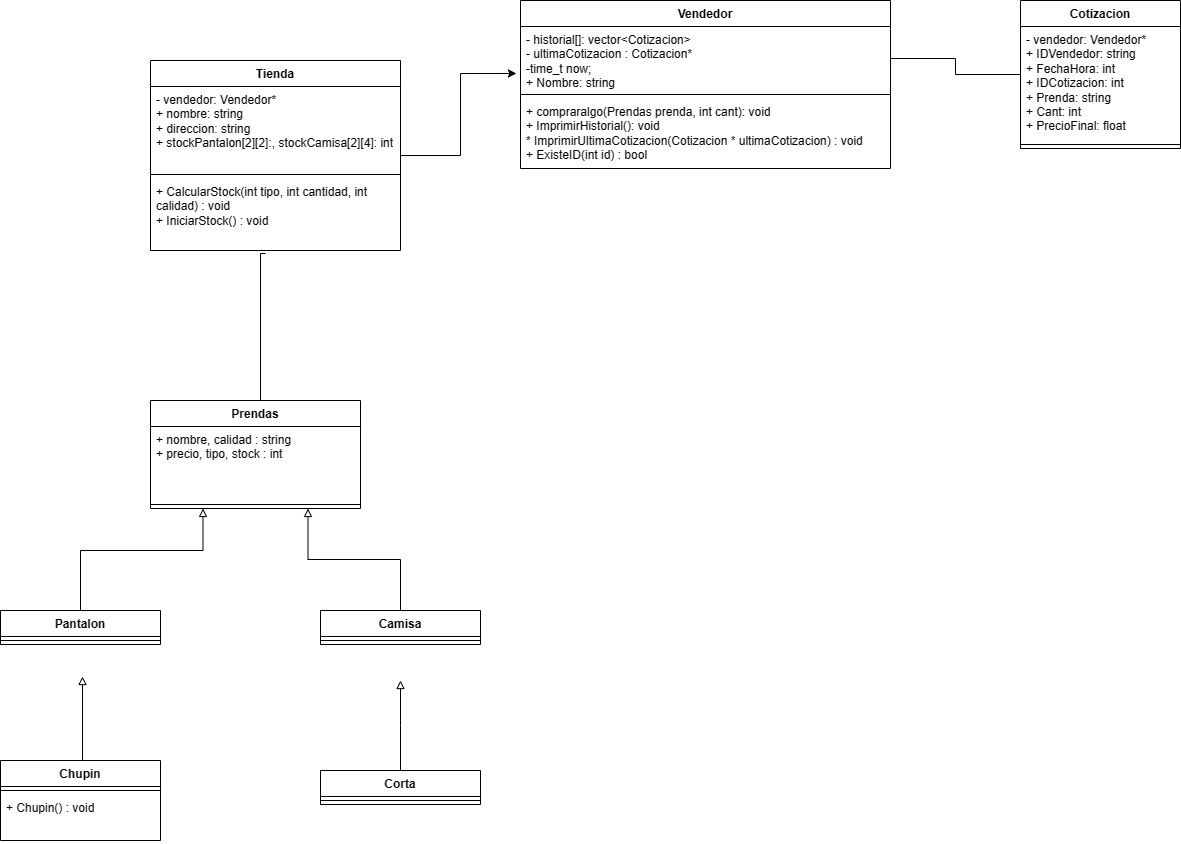

The diagram above was exported from draw.io. Its source (the exported page's mxGraphModel, read from the mxfile embedded in the PNG):
<mxGraphModel dx="1707" dy="490" grid="1" gridSize="10" guides="1" tooltips="1" connect="1" arrows="1" fold="1" page="1" pageScale="1" pageWidth="827" pageHeight="1169" math="0" shadow="0">
  <root>
    <mxCell id="WIyWlLk6GJQsqaUBKTNV-0" />
    <mxCell id="WIyWlLk6GJQsqaUBKTNV-1" parent="WIyWlLk6GJQsqaUBKTNV-0" />
    <mxCell id="xNydl0yUkQn4d41mPsle-9" value="Vendedor" style="swimlane;fontStyle=1;align=center;verticalAlign=top;childLayout=stackLayout;horizontal=1;startSize=26;horizontalStack=0;resizeParent=1;resizeParentMax=0;resizeLast=0;collapsible=1;marginBottom=0;whiteSpace=wrap;html=1;" parent="WIyWlLk6GJQsqaUBKTNV-1" vertex="1">
      <mxGeometry x="-80" width="370" height="168" as="geometry" />
    </mxCell>
    <mxCell id="xNydl0yUkQn4d41mPsle-10" value="- historial[]: vector&amp;lt;Cotizacion&amp;gt;&lt;br&gt;- ultimaCotizacion : Cotizacion*&lt;br&gt;-time_t now;&lt;br&gt;+ Nombre: string&lt;br&gt;+ Apellido: string&lt;br&gt;+ ID Vendedor: string" style="text;strokeColor=none;fillColor=none;align=left;verticalAlign=top;spacingLeft=4;spacingRight=4;overflow=hidden;rotatable=0;points=[[0,0.5],[1,0.5]];portConstraint=eastwest;whiteSpace=wrap;html=1;" parent="xNydl0yUkQn4d41mPsle-9" vertex="1">
      <mxGeometry y="26" width="370" height="64" as="geometry" />
    </mxCell>
    <mxCell id="xNydl0yUkQn4d41mPsle-11" value="" style="line;strokeWidth=1;fillColor=none;align=left;verticalAlign=middle;spacingTop=-1;spacingLeft=3;spacingRight=3;rotatable=0;labelPosition=right;points=[];portConstraint=eastwest;strokeColor=inherit;" parent="xNydl0yUkQn4d41mPsle-9" vertex="1">
      <mxGeometry y="90" width="370" height="8" as="geometry" />
    </mxCell>
    <mxCell id="xNydl0yUkQn4d41mPsle-12" value="+ compraralgo(Prendas prenda, int cant): void&lt;br&gt;+ ImprimirHistorial(): void&lt;br&gt;* ImprimirUltimaCotizacion(Cotizacion * ultimaCotizacion) : void&lt;br&gt;+ ExisteID(int id) : bool" style="text;strokeColor=none;fillColor=none;align=left;verticalAlign=top;spacingLeft=4;spacingRight=4;overflow=hidden;rotatable=0;points=[[0,0.5],[1,0.5]];portConstraint=eastwest;whiteSpace=wrap;html=1;" parent="xNydl0yUkQn4d41mPsle-9" vertex="1">
      <mxGeometry y="98" width="370" height="70" as="geometry" />
    </mxCell>
    <mxCell id="xNydl0yUkQn4d41mPsle-13" value="Cotizacion" style="swimlane;fontStyle=1;align=center;verticalAlign=top;childLayout=stackLayout;horizontal=1;startSize=26;horizontalStack=0;resizeParent=1;resizeParentMax=0;resizeLast=0;collapsible=1;marginBottom=0;whiteSpace=wrap;html=1;" parent="WIyWlLk6GJQsqaUBKTNV-1" vertex="1">
      <mxGeometry x="420" width="160" height="148" as="geometry" />
    </mxCell>
    <mxCell id="xNydl0yUkQn4d41mPsle-14" value="- vendedor: Vendedor*&lt;br&gt;+ IDVendedor: string&lt;br&gt;+ FechaHora: int&lt;br&gt;+ IDCotizacion: int&lt;br&gt;+ Prenda: string&lt;br&gt;+ Cant: int&lt;br&gt;+ PrecioFinal: float" style="text;strokeColor=none;fillColor=none;align=left;verticalAlign=top;spacingLeft=4;spacingRight=4;overflow=hidden;rotatable=0;points=[[0,0.5],[1,0.5]];portConstraint=eastwest;whiteSpace=wrap;html=1;" parent="xNydl0yUkQn4d41mPsle-13" vertex="1">
      <mxGeometry y="26" width="160" height="114" as="geometry" />
    </mxCell>
    <mxCell id="xNydl0yUkQn4d41mPsle-15" value="" style="line;strokeWidth=1;fillColor=none;align=left;verticalAlign=middle;spacingTop=-1;spacingLeft=3;spacingRight=3;rotatable=0;labelPosition=right;points=[];portConstraint=eastwest;strokeColor=inherit;" parent="xNydl0yUkQn4d41mPsle-13" vertex="1">
      <mxGeometry y="140" width="160" height="8" as="geometry" />
    </mxCell>
    <mxCell id="xNydl0yUkQn4d41mPsle-17" style="edgeStyle=orthogonalEdgeStyle;rounded=0;orthogonalLoop=1;jettySize=auto;html=1;entryX=0;entryY=0.5;entryDx=0;entryDy=0;endArrow=none;endFill=0;" parent="WIyWlLk6GJQsqaUBKTNV-1" source="xNydl0yUkQn4d41mPsle-10" target="xNydl0yUkQn4d41mPsle-13" edge="1">
      <mxGeometry relative="1" as="geometry" />
    </mxCell>
    <mxCell id="EVQwPinLWHKRoTJRo7Pu-8" style="edgeStyle=orthogonalEdgeStyle;rounded=0;orthogonalLoop=1;jettySize=auto;html=1;entryX=-0.011;entryY=0.734;entryDx=0;entryDy=0;entryPerimeter=0;" parent="WIyWlLk6GJQsqaUBKTNV-1" source="EVQwPinLWHKRoTJRo7Pu-4" target="xNydl0yUkQn4d41mPsle-10" edge="1">
      <mxGeometry relative="1" as="geometry" />
    </mxCell>
    <mxCell id="EVQwPinLWHKRoTJRo7Pu-4" value="Tienda" style="swimlane;fontStyle=1;align=center;verticalAlign=top;childLayout=stackLayout;horizontal=1;startSize=26;horizontalStack=0;resizeParent=1;resizeParentMax=0;resizeLast=0;collapsible=1;marginBottom=0;whiteSpace=wrap;html=1;" parent="WIyWlLk6GJQsqaUBKTNV-1" vertex="1">
      <mxGeometry x="-450" y="60" width="250" height="190" as="geometry" />
    </mxCell>
    <mxCell id="EVQwPinLWHKRoTJRo7Pu-5" value="- vendedor: Vendedor*&lt;br&gt;+ nombre: string&lt;br&gt;+ direccion: string&lt;br&gt;&lt;div&gt;+ stockPantalon[2][2]:,&amp;nbsp;&lt;span style=&quot;background-color: initial;&quot;&gt;stockCamisa[2][4]: int&lt;/span&gt;&lt;/div&gt;" style="text;strokeColor=none;fillColor=none;align=left;verticalAlign=top;spacingLeft=4;spacingRight=4;overflow=hidden;rotatable=0;points=[[0,0.5],[1,0.5]];portConstraint=eastwest;whiteSpace=wrap;html=1;" parent="EVQwPinLWHKRoTJRo7Pu-4" vertex="1">
      <mxGeometry y="26" width="250" height="84" as="geometry" />
    </mxCell>
    <mxCell id="EVQwPinLWHKRoTJRo7Pu-6" value="" style="line;strokeWidth=1;fillColor=none;align=left;verticalAlign=middle;spacingTop=-1;spacingLeft=3;spacingRight=3;rotatable=0;labelPosition=right;points=[];portConstraint=eastwest;strokeColor=inherit;" parent="EVQwPinLWHKRoTJRo7Pu-4" vertex="1">
      <mxGeometry y="110" width="250" height="8" as="geometry" />
    </mxCell>
    <mxCell id="EVQwPinLWHKRoTJRo7Pu-7" value="+&amp;nbsp;CalcularStock(int tipo, int cantidad, int calidad) : void&lt;br&gt;+&amp;nbsp;IniciarStock() : void" style="text;strokeColor=none;fillColor=none;align=left;verticalAlign=top;spacingLeft=4;spacingRight=4;overflow=hidden;rotatable=0;points=[[0,0.5],[1,0.5]];portConstraint=eastwest;whiteSpace=wrap;html=1;" parent="EVQwPinLWHKRoTJRo7Pu-4" vertex="1">
      <mxGeometry y="118" width="250" height="72" as="geometry" />
    </mxCell>
    <mxCell id="EVQwPinLWHKRoTJRo7Pu-13" style="rounded=0;orthogonalLoop=1;jettySize=auto;html=1;entryX=0.46;entryY=1.042;entryDx=0;entryDy=0;entryPerimeter=0;edgeStyle=elbowEdgeStyle;exitX=0.5;exitY=0;exitDx=0;exitDy=0;endArrow=none;endFill=0;" parent="WIyWlLk6GJQsqaUBKTNV-1" source="EVQwPinLWHKRoTJRo7Pu-9" target="EVQwPinLWHKRoTJRo7Pu-7" edge="1">
      <mxGeometry relative="1" as="geometry">
        <mxPoint x="-355" y="350" as="targetPoint" />
      </mxGeometry>
    </mxCell>
    <mxCell id="EVQwPinLWHKRoTJRo7Pu-9" value="Prendas" style="swimlane;fontStyle=1;align=center;verticalAlign=top;childLayout=stackLayout;horizontal=1;startSize=26;horizontalStack=0;resizeParent=1;resizeParentMax=0;resizeLast=0;collapsible=1;marginBottom=0;whiteSpace=wrap;html=1;" parent="WIyWlLk6GJQsqaUBKTNV-1" vertex="1">
      <mxGeometry x="-450" y="400" width="210" height="108" as="geometry" />
    </mxCell>
    <mxCell id="EVQwPinLWHKRoTJRo7Pu-10" value="+ nombre, calidad : string&lt;br&gt;+ precio, tipo, stock : int" style="text;strokeColor=none;fillColor=none;align=left;verticalAlign=top;spacingLeft=4;spacingRight=4;overflow=hidden;rotatable=0;points=[[0,0.5],[1,0.5]];portConstraint=eastwest;whiteSpace=wrap;html=1;" parent="EVQwPinLWHKRoTJRo7Pu-9" vertex="1">
      <mxGeometry y="26" width="210" height="74" as="geometry" />
    </mxCell>
    <mxCell id="EVQwPinLWHKRoTJRo7Pu-11" value="" style="line;strokeWidth=1;fillColor=none;align=left;verticalAlign=middle;spacingTop=-1;spacingLeft=3;spacingRight=3;rotatable=0;labelPosition=right;points=[];portConstraint=eastwest;strokeColor=inherit;" parent="EVQwPinLWHKRoTJRo7Pu-9" vertex="1">
      <mxGeometry y="100" width="210" height="8" as="geometry" />
    </mxCell>
    <mxCell id="EVQwPinLWHKRoTJRo7Pu-18" style="edgeStyle=orthogonalEdgeStyle;rounded=0;orthogonalLoop=1;jettySize=auto;html=1;exitX=0.5;exitY=0;exitDx=0;exitDy=0;endArrow=block;endFill=0;entryX=0.75;entryY=1;entryDx=0;entryDy=0;" parent="WIyWlLk6GJQsqaUBKTNV-1" source="EVQwPinLWHKRoTJRo7Pu-14" target="EVQwPinLWHKRoTJRo7Pu-9" edge="1">
      <mxGeometry relative="1" as="geometry">
        <mxPoint x="-360" y="500" as="targetPoint" />
      </mxGeometry>
    </mxCell>
    <mxCell id="EVQwPinLWHKRoTJRo7Pu-14" value="Camisa" style="swimlane;fontStyle=1;align=center;verticalAlign=top;childLayout=stackLayout;horizontal=1;startSize=26;horizontalStack=0;resizeParent=1;resizeParentMax=0;resizeLast=0;collapsible=1;marginBottom=0;whiteSpace=wrap;html=1;" parent="WIyWlLk6GJQsqaUBKTNV-1" vertex="1">
      <mxGeometry x="-280" y="610" width="160" height="34" as="geometry" />
    </mxCell>
    <mxCell id="EVQwPinLWHKRoTJRo7Pu-16" value="" style="line;strokeWidth=1;fillColor=none;align=left;verticalAlign=middle;spacingTop=-1;spacingLeft=3;spacingRight=3;rotatable=0;labelPosition=right;points=[];portConstraint=eastwest;strokeColor=inherit;" parent="EVQwPinLWHKRoTJRo7Pu-14" vertex="1">
      <mxGeometry y="26" width="160" height="8" as="geometry" />
    </mxCell>
    <mxCell id="EVQwPinLWHKRoTJRo7Pu-25" style="edgeStyle=elbowEdgeStyle;rounded=0;orthogonalLoop=1;jettySize=auto;html=1;endArrow=block;endFill=0;exitX=0.5;exitY=0;exitDx=0;exitDy=0;elbow=vertical;entryX=0.25;entryY=1;entryDx=0;entryDy=0;" parent="WIyWlLk6GJQsqaUBKTNV-1" source="EVQwPinLWHKRoTJRo7Pu-20" target="EVQwPinLWHKRoTJRo7Pu-9" edge="1">
      <mxGeometry relative="1" as="geometry">
        <mxPoint x="-360" y="500" as="targetPoint" />
        <Array as="points">
          <mxPoint x="-460" y="550" />
        </Array>
      </mxGeometry>
    </mxCell>
    <mxCell id="EVQwPinLWHKRoTJRo7Pu-20" value="Pantalon" style="swimlane;fontStyle=1;align=center;verticalAlign=top;childLayout=stackLayout;horizontal=1;startSize=26;horizontalStack=0;resizeParent=1;resizeParentMax=0;resizeLast=0;collapsible=1;marginBottom=0;whiteSpace=wrap;html=1;" parent="WIyWlLk6GJQsqaUBKTNV-1" vertex="1">
      <mxGeometry x="-600" y="610" width="160" height="34" as="geometry" />
    </mxCell>
    <mxCell id="EVQwPinLWHKRoTJRo7Pu-22" value="" style="line;strokeWidth=1;fillColor=none;align=left;verticalAlign=middle;spacingTop=-1;spacingLeft=3;spacingRight=3;rotatable=0;labelPosition=right;points=[];portConstraint=eastwest;strokeColor=inherit;" parent="EVQwPinLWHKRoTJRo7Pu-20" vertex="1">
      <mxGeometry y="26" width="160" height="8" as="geometry" />
    </mxCell>
    <mxCell id="EVQwPinLWHKRoTJRo7Pu-32" style="edgeStyle=elbowEdgeStyle;rounded=0;orthogonalLoop=1;jettySize=auto;html=1;entryX=0.513;entryY=1.231;entryDx=0;entryDy=0;entryPerimeter=0;endArrow=block;endFill=0;" parent="WIyWlLk6GJQsqaUBKTNV-1" source="EVQwPinLWHKRoTJRo7Pu-29" edge="1">
      <mxGeometry relative="1" as="geometry">
        <mxPoint x="-517.9200000000001" y="676.0060000000001" as="targetPoint" />
      </mxGeometry>
    </mxCell>
    <mxCell id="EVQwPinLWHKRoTJRo7Pu-29" value="Chupin" style="swimlane;fontStyle=1;align=center;verticalAlign=top;childLayout=stackLayout;horizontal=1;startSize=26;horizontalStack=0;resizeParent=1;resizeParentMax=0;resizeLast=0;collapsible=1;marginBottom=0;whiteSpace=wrap;html=1;" parent="WIyWlLk6GJQsqaUBKTNV-1" vertex="1">
      <mxGeometry x="-600" y="760" width="160" height="80" as="geometry" />
    </mxCell>
    <mxCell id="EVQwPinLWHKRoTJRo7Pu-30" value="" style="line;strokeWidth=1;fillColor=none;align=left;verticalAlign=middle;spacingTop=-1;spacingLeft=3;spacingRight=3;rotatable=0;labelPosition=right;points=[];portConstraint=eastwest;strokeColor=inherit;" parent="EVQwPinLWHKRoTJRo7Pu-29" vertex="1">
      <mxGeometry y="26" width="160" height="8" as="geometry" />
    </mxCell>
    <mxCell id="EVQwPinLWHKRoTJRo7Pu-31" value="+ Chupin() : void" style="text;strokeColor=none;fillColor=none;align=left;verticalAlign=top;spacingLeft=4;spacingRight=4;overflow=hidden;rotatable=0;points=[[0,0.5],[1,0.5]];portConstraint=eastwest;whiteSpace=wrap;html=1;" parent="EVQwPinLWHKRoTJRo7Pu-29" vertex="1">
      <mxGeometry y="34" width="160" height="46" as="geometry" />
    </mxCell>
    <mxCell id="EVQwPinLWHKRoTJRo7Pu-37" style="edgeStyle=elbowEdgeStyle;rounded=0;orthogonalLoop=1;jettySize=auto;html=1;entryX=0.5;entryY=1.385;entryDx=0;entryDy=0;entryPerimeter=0;endArrow=block;endFill=0;" parent="WIyWlLk6GJQsqaUBKTNV-1" source="EVQwPinLWHKRoTJRo7Pu-34" edge="1">
      <mxGeometry relative="1" as="geometry">
        <mxPoint x="-200" y="680.01" as="targetPoint" />
      </mxGeometry>
    </mxCell>
    <mxCell id="EVQwPinLWHKRoTJRo7Pu-34" value="Corta" style="swimlane;fontStyle=1;align=center;verticalAlign=top;childLayout=stackLayout;horizontal=1;startSize=26;horizontalStack=0;resizeParent=1;resizeParentMax=0;resizeLast=0;collapsible=1;marginBottom=0;whiteSpace=wrap;html=1;" parent="WIyWlLk6GJQsqaUBKTNV-1" vertex="1">
      <mxGeometry x="-280" y="770" width="160" height="34" as="geometry" />
    </mxCell>
    <mxCell id="EVQwPinLWHKRoTJRo7Pu-35" value="" style="line;strokeWidth=1;fillColor=none;align=left;verticalAlign=middle;spacingTop=-1;spacingLeft=3;spacingRight=3;rotatable=0;labelPosition=right;points=[];portConstraint=eastwest;strokeColor=inherit;" parent="EVQwPinLWHKRoTJRo7Pu-34" vertex="1">
      <mxGeometry y="26" width="160" height="8" as="geometry" />
    </mxCell>
  </root>
</mxGraphModel>